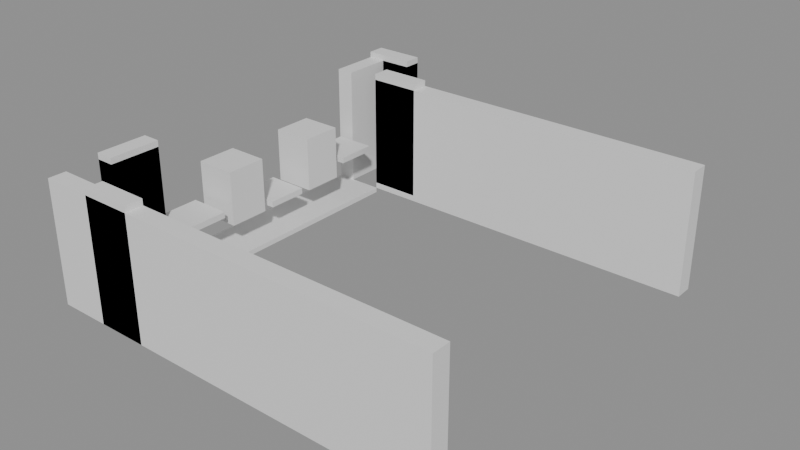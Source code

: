 # Source: building_lego.blend  (saved by Blender 5.0.119; exported with 4.5.12 LTS)
import bpy
from mathutils import Matrix  # noqa: F401  (used for matrix-valued properties, if any)

bpy.ops.wm.read_factory_settings(use_empty=True)
scene = bpy.context.scene
scene.name = 'Scene'

# ---- collections
col_01_paredes_externas = bpy.data.collections.new('01_Paredes_Externas'); scene.collection.children.link(col_01_paredes_externas)
col_02_paredes_internas = bpy.data.collections.new('02_Paredes_Internas'); scene.collection.children.link(col_02_paredes_internas)
col_03_pisos_escadas = bpy.data.collections.new('03_Pisos_Escadas'); scene.collection.children.link(col_03_pisos_escadas)
col_04_moveis_decoracoes = bpy.data.collections.new('04_Moveis_Decoracoes'); scene.collection.children.link(col_04_moveis_decoracoes)

# ---- materials (node trees are filled in below, after node groups)
mat_mat_parede_externa = bpy.data.materials.new('Mat_Parede_Externa')
mat_mat_parede_interna = bpy.data.materials.new('Mat_Parede_Interna')
mat_mat_pisos = bpy.data.materials.new('Mat_Pisos')
mat_mat_moveis = bpy.data.materials.new('Mat_Moveis')

# ---- material node trees
mat_mat_parede_externa.use_nodes = True; mat_mat_parede_externa.node_tree.nodes.clear()
_N = mat_mat_parede_externa.node_tree.nodes; _L = mat_mat_parede_externa.node_tree.links
n0 = _N.new('ShaderNodeBsdfPrincipled'); n0.name = 'BSDF - Pré-fundamentado'; n0.location = (-200, 100)
n1 = _N.new('ShaderNodeOutputMaterial'); n1.name = 'Saída de material'; n1.location = (200, 100)
_L.new(n0.outputs[0], n1.inputs[0])
n1.is_active_output = True
mat_mat_parede_interna.use_nodes = True; mat_mat_parede_interna.node_tree.nodes.clear()
_N = mat_mat_parede_interna.node_tree.nodes; _L = mat_mat_parede_interna.node_tree.links
n0 = _N.new('ShaderNodeBsdfPrincipled'); n0.name = 'BSDF - Pré-fundamentado'; n0.location = (-200, 100)
n1 = _N.new('ShaderNodeOutputMaterial'); n1.name = 'Saída de material'; n1.location = (200, 100)
_L.new(n0.outputs[0], n1.inputs[0])
n1.is_active_output = True
mat_mat_pisos.use_nodes = True; mat_mat_pisos.node_tree.nodes.clear()
_N = mat_mat_pisos.node_tree.nodes; _L = mat_mat_pisos.node_tree.links
n0 = _N.new('ShaderNodeBsdfPrincipled'); n0.name = 'BSDF - Pré-fundamentado'; n0.location = (-200, 100)
n1 = _N.new('ShaderNodeOutputMaterial'); n1.name = 'Saída de material'; n1.location = (200, 100)
_L.new(n0.outputs[0], n1.inputs[0])
n1.is_active_output = True
mat_mat_moveis.use_nodes = True; mat_mat_moveis.node_tree.nodes.clear()
_N = mat_mat_moveis.node_tree.nodes; _L = mat_mat_moveis.node_tree.links
n0 = _N.new('ShaderNodeBsdfPrincipled'); n0.name = 'BSDF - Pré-fundamentado'; n0.location = (-200, 100)
n1 = _N.new('ShaderNodeOutputMaterial'); n1.name = 'Saída de material'; n1.location = (200, 100)
_L.new(n0.outputs[0], n1.inputs[0])
n1.is_active_output = True

# ---- meshes
me_bloco_stone_post_4440_2352_z0 = bpy.data.meshes.new('Bloco_stone_post_4440_2352_z0')
me_bloco_stone_post_4440_2352_z0.from_pydata([(-0.5, -0.175, -1.2), (0.5, -0.175, -1.2), (0.5, 0.175, -1.2), (-0.5, 0.175, -1.2), (-0.5, -0.175, 1.2), (0.5, -0.175, 1.2), (0.5, 0.175, 1.2), (-0.5, 0.175, 1.2)], [], [(0, 1, 2, 3), (4, 7, 6, 5), (0, 4, 5, 1), (2, 6, 7, 3), (0, 3, 7, 4), (1, 5, 6, 2)])
me_bloco_stone_post_4440_2352_z0.materials.append(mat_mat_parede_externa)
me_bloco_stone_post_4440_2352_z0.update()
me_bloco_stone_wall_4441_2352_z0 = bpy.data.meshes.new('Bloco_stone_wall_4441_2352_z0')
me_bloco_stone_wall_4441_2352_z0.from_pydata([(-0.5, -0.175, -1.2), (0.5, -0.175, -1.2), (0.5, 0.175, -1.2), (-0.5, 0.175, -1.2), (-0.5, -0.175, 1.2), (0.5, -0.175, 1.2), (0.5, 0.175, 1.2), (-0.5, 0.175, 1.2)], [], [(0, 1, 2, 3), (4, 7, 6, 5), (0, 4, 5, 1), (2, 6, 7, 3), (0, 3, 7, 4), (1, 5, 6, 2)])
me_bloco_stone_wall_4441_2352_z0.materials.append(mat_mat_parede_externa)
me_bloco_stone_wall_4441_2352_z0.update()
me_bloco_stone_arch_4441_2352_z0 = bpy.data.meshes.new('Bloco_stone_arch_4441_2352_z0')
me_bloco_stone_arch_4441_2352_z0.from_pydata([(-0.5, -0.175, -1.2), (0.5, -0.175, -1.2), (0.5, 0.175, -1.2), (-0.5, 0.175, -1.2), (-0.5, -0.175, 1.2), (0.5, -0.175, 1.2), (0.5, 0.175, 1.2), (-0.5, 0.175, 1.2)], [], [(0, 1, 2, 3), (4, 7, 6, 5), (0, 4, 5, 1), (2, 6, 7, 3), (0, 3, 7, 4), (1, 5, 6, 2)])
me_bloco_stone_arch_4441_2352_z0.materials.append(mat_mat_parede_externa)
me_bloco_stone_arch_4441_2352_z0.update()
me_bloco_stone_arch_4441_2352_z1 = bpy.data.meshes.new('Bloco_stone_arch_4441_2352_z1')
me_bloco_stone_arch_4441_2352_z1.from_pydata([(-0.5, -0.175, -1.2), (0.5, -0.175, -1.2), (0.5, 0.175, -1.2), (-0.5, 0.175, -1.2), (-0.5, -0.175, 1.2), (0.5, -0.175, 1.2), (0.5, 0.175, 1.2), (-0.5, 0.175, 1.2)], [], [(0, 1, 2, 3), (4, 7, 6, 5), (0, 4, 5, 1), (2, 6, 7, 3), (0, 3, 7, 4), (1, 5, 6, 2)])
me_bloco_stone_arch_4441_2352_z1.materials.append(mat_mat_parede_externa)
me_bloco_stone_arch_4441_2352_z1.update()
me_bloco_stone_wall_4442_2352_z0 = bpy.data.meshes.new('Bloco_stone_wall_4442_2352_z0')
me_bloco_stone_wall_4442_2352_z0.from_pydata([(-0.5, -0.175, -1.2), (0.5, -0.175, -1.2), (0.5, 0.175, -1.2), (-0.5, 0.175, -1.2), (-0.5, -0.175, 1.2), (0.5, -0.175, 1.2), (0.5, 0.175, 1.2), (-0.5, 0.175, 1.2)], [], [(0, 1, 2, 3), (4, 7, 6, 5), (0, 4, 5, 1), (2, 6, 7, 3), (0, 3, 7, 4), (1, 5, 6, 2)])
me_bloco_stone_wall_4442_2352_z0.materials.append(mat_mat_parede_externa)
me_bloco_stone_wall_4442_2352_z0.update()
me_bloco_stone_wall_4443_2352_z0 = bpy.data.meshes.new('Bloco_stone_wall_4443_2352_z0')
me_bloco_stone_wall_4443_2352_z0.from_pydata([(-0.5, -0.175, -1.2), (0.5, -0.175, -1.2), (0.5, 0.175, -1.2), (-0.5, 0.175, -1.2), (-0.5, -0.175, 1.2), (0.5, -0.175, 1.2), (0.5, 0.175, 1.2), (-0.5, 0.175, 1.2)], [], [(0, 1, 2, 3), (4, 7, 6, 5), (0, 4, 5, 1), (2, 6, 7, 3), (0, 3, 7, 4), (1, 5, 6, 2)])
me_bloco_stone_wall_4443_2352_z0.materials.append(mat_mat_parede_externa)
me_bloco_stone_wall_4443_2352_z0.update()
me_bloco_stone_wall_4444_2352_z0 = bpy.data.meshes.new('Bloco_stone_wall_4444_2352_z0')
me_bloco_stone_wall_4444_2352_z0.from_pydata([(-0.5, -0.175, -1.2), (0.5, -0.175, -1.2), (0.5, 0.175, -1.2), (-0.5, 0.175, -1.2), (-0.5, -0.175, 1.2), (0.5, -0.175, 1.2), (0.5, 0.175, 1.2), (-0.5, 0.175, 1.2)], [], [(0, 1, 2, 3), (4, 7, 6, 5), (0, 4, 5, 1), (2, 6, 7, 3), (0, 3, 7, 4), (1, 5, 6, 2)])
me_bloco_stone_wall_4444_2352_z0.materials.append(mat_mat_parede_externa)
me_bloco_stone_wall_4444_2352_z0.update()
me_bloco_stone_wall_4445_2352_z0 = bpy.data.meshes.new('Bloco_stone_wall_4445_2352_z0')
me_bloco_stone_wall_4445_2352_z0.from_pydata([(-0.5, -0.175, -1.2), (0.5, -0.175, -1.2), (0.5, 0.175, -1.2), (-0.5, 0.175, -1.2), (-0.5, -0.175, 1.2), (0.5, -0.175, 1.2), (0.5, 0.175, 1.2), (-0.5, 0.175, 1.2)], [], [(0, 1, 2, 3), (4, 7, 6, 5), (0, 4, 5, 1), (2, 6, 7, 3), (0, 3, 7, 4), (1, 5, 6, 2)])
me_bloco_stone_wall_4445_2352_z0.materials.append(mat_mat_parede_externa)
me_bloco_stone_wall_4445_2352_z0.update()
me_bloco_stone_wall_4446_2352_z0 = bpy.data.meshes.new('Bloco_stone_wall_4446_2352_z0')
me_bloco_stone_wall_4446_2352_z0.from_pydata([(-0.5, -0.175, -1.2), (0.5, -0.175, -1.2), (0.5, 0.175, -1.2), (-0.5, 0.175, -1.2), (-0.5, -0.175, 1.2), (0.5, -0.175, 1.2), (0.5, 0.175, 1.2), (-0.5, 0.175, 1.2)], [], [(0, 1, 2, 3), (4, 7, 6, 5), (0, 4, 5, 1), (2, 6, 7, 3), (0, 3, 7, 4), (1, 5, 6, 2)])
me_bloco_stone_wall_4446_2352_z0.materials.append(mat_mat_parede_externa)
me_bloco_stone_wall_4446_2352_z0.update()
me_bloco_stone_wall_4447_2352_z0 = bpy.data.meshes.new('Bloco_stone_wall_4447_2352_z0')
me_bloco_stone_wall_4447_2352_z0.from_pydata([(-0.5, -0.175, -1.2), (0.5, -0.175, -1.2), (0.5, 0.175, -1.2), (-0.5, 0.175, -1.2), (-0.5, -0.175, 1.2), (0.5, -0.175, 1.2), (0.5, 0.175, 1.2), (-0.5, 0.175, 1.2)], [], [(0, 1, 2, 3), (4, 7, 6, 5), (0, 4, 5, 1), (2, 6, 7, 3), (0, 3, 7, 4), (1, 5, 6, 2)])
me_bloco_stone_wall_4447_2352_z0.materials.append(mat_mat_parede_externa)
me_bloco_stone_wall_4447_2352_z0.update()
me_bloco_stone_arch_4440_2360_z0 = bpy.data.meshes.new('Bloco_stone_arch_4440_2360_z0')
me_bloco_stone_arch_4440_2360_z0.from_pydata([(-0.5, -0.175, -1.2), (0.5, -0.175, -1.2), (0.5, 0.175, -1.2), (-0.5, 0.175, -1.2), (-0.5, -0.175, 1.2), (0.5, -0.175, 1.2), (0.5, 0.175, 1.2), (-0.5, 0.175, 1.2)], [], [(0, 1, 2, 3), (4, 7, 6, 5), (0, 4, 5, 1), (2, 6, 7, 3), (0, 3, 7, 4), (1, 5, 6, 2)])
me_bloco_stone_arch_4440_2360_z0.materials.append(mat_mat_parede_externa)
me_bloco_stone_arch_4440_2360_z0.update()
me_bloco_stone_arch_4440_2360_z1 = bpy.data.meshes.new('Bloco_stone_arch_4440_2360_z1')
me_bloco_stone_arch_4440_2360_z1.from_pydata([(-0.5, -0.175, -1.2), (0.5, -0.175, -1.2), (0.5, 0.175, -1.2), (-0.5, 0.175, -1.2), (-0.5, -0.175, 1.2), (0.5, -0.175, 1.2), (0.5, 0.175, 1.2), (-0.5, 0.175, 1.2)], [], [(0, 1, 2, 3), (4, 7, 6, 5), (0, 4, 5, 1), (2, 6, 7, 3), (0, 3, 7, 4), (1, 5, 6, 2)])
me_bloco_stone_arch_4440_2360_z1.materials.append(mat_mat_parede_externa)
me_bloco_stone_arch_4440_2360_z1.update()
me_bloco_stone_arch_4440_2353_z0 = bpy.data.meshes.new('Bloco_stone_arch_4440_2353_z0')
me_bloco_stone_arch_4440_2353_z0.from_pydata([(-0.175, -0.5, -1.2), (0.175, -0.5, -1.2), (0.175, 0.5, -1.2), (-0.175, 0.5, -1.2), (-0.175, -0.5, 1.2), (0.175, -0.5, 1.2), (0.175, 0.5, 1.2), (-0.175, 0.5, 1.2)], [], [(0, 1, 2, 3), (4, 7, 6, 5), (0, 4, 5, 1), (2, 6, 7, 3), (0, 3, 7, 4), (1, 5, 6, 2)])
me_bloco_stone_arch_4440_2353_z0.materials.append(mat_mat_parede_externa)
me_bloco_stone_arch_4440_2353_z0.update()
me_bloco_stone_arch_4440_2353_z1 = bpy.data.meshes.new('Bloco_stone_arch_4440_2353_z1')
me_bloco_stone_arch_4440_2353_z1.from_pydata([(-0.175, -0.5, -1.2), (0.175, -0.5, -1.2), (0.175, 0.5, -1.2), (-0.175, 0.5, -1.2), (-0.175, -0.5, 1.2), (0.175, -0.5, 1.2), (0.175, 0.5, 1.2), (-0.175, 0.5, 1.2)], [], [(0, 1, 2, 3), (4, 7, 6, 5), (0, 4, 5, 1), (2, 6, 7, 3), (0, 3, 7, 4), (1, 5, 6, 2)])
me_bloco_stone_arch_4440_2353_z1.materials.append(mat_mat_parede_externa)
me_bloco_stone_arch_4440_2353_z1.update()
me_bloco_stone_post_4440_2359_z0 = bpy.data.meshes.new('Bloco_stone_post_4440_2359_z0')
me_bloco_stone_post_4440_2359_z0.from_pydata([(-0.175, -0.5, -1.2), (0.175, -0.5, -1.2), (0.175, 0.5, -1.2), (-0.175, 0.5, -1.2), (-0.175, -0.5, 1.2), (0.175, -0.5, 1.2), (0.175, 0.5, 1.2), (-0.175, 0.5, 1.2)], [], [(0, 1, 2, 3), (4, 7, 6, 5), (0, 4, 5, 1), (2, 6, 7, 3), (0, 3, 7, 4), (1, 5, 6, 2)])
me_bloco_stone_post_4440_2359_z0.materials.append(mat_mat_parede_externa)
me_bloco_stone_post_4440_2359_z0.update()
me_bloco_stone_arch_4441_2359_z0 = bpy.data.meshes.new('Bloco_stone_arch_4441_2359_z0')
me_bloco_stone_arch_4441_2359_z0.from_pydata([(-0.5, -0.175, -1.2), (0.5, -0.175, -1.2), (0.5, 0.175, -1.2), (-0.5, 0.175, -1.2), (-0.5, -0.175, 1.2), (0.5, -0.175, 1.2), (0.5, 0.175, 1.2), (-0.5, 0.175, 1.2)], [], [(0, 1, 2, 3), (4, 7, 6, 5), (0, 4, 5, 1), (2, 6, 7, 3), (0, 3, 7, 4), (1, 5, 6, 2)])
me_bloco_stone_arch_4441_2359_z0.materials.append(mat_mat_parede_interna)
me_bloco_stone_arch_4441_2359_z0.update()
me_bloco_stone_arch_4441_2359_z1 = bpy.data.meshes.new('Bloco_stone_arch_4441_2359_z1')
me_bloco_stone_arch_4441_2359_z1.from_pydata([(-0.5, -0.175, -1.2), (0.5, -0.175, -1.2), (0.5, 0.175, -1.2), (-0.5, 0.175, -1.2), (-0.5, -0.175, 1.2), (0.5, -0.175, 1.2), (0.5, 0.175, 1.2), (-0.5, 0.175, 1.2)], [], [(0, 1, 2, 3), (4, 7, 6, 5), (0, 4, 5, 1), (2, 6, 7, 3), (0, 3, 7, 4), (1, 5, 6, 2)])
me_bloco_stone_arch_4441_2359_z1.materials.append(mat_mat_parede_interna)
me_bloco_stone_arch_4441_2359_z1.update()
me_bloco_stone_wall_4442_2359_z0 = bpy.data.meshes.new('Bloco_stone_wall_4442_2359_z0')
me_bloco_stone_wall_4442_2359_z0.from_pydata([(-0.5, -0.175, -1.2), (0.5, -0.175, -1.2), (0.5, 0.175, -1.2), (-0.5, 0.175, -1.2), (-0.5, -0.175, 1.2), (0.5, -0.175, 1.2), (0.5, 0.175, 1.2), (-0.5, 0.175, 1.2)], [], [(0, 1, 2, 3), (4, 7, 6, 5), (0, 4, 5, 1), (2, 6, 7, 3), (0, 3, 7, 4), (1, 5, 6, 2)])
me_bloco_stone_wall_4442_2359_z0.materials.append(mat_mat_parede_interna)
me_bloco_stone_wall_4442_2359_z0.update()
me_bloco_stone_wall_4443_2359_z0 = bpy.data.meshes.new('Bloco_stone_wall_4443_2359_z0')
me_bloco_stone_wall_4443_2359_z0.from_pydata([(-0.5, -0.175, -1.2), (0.5, -0.175, -1.2), (0.5, 0.175, -1.2), (-0.5, 0.175, -1.2), (-0.5, -0.175, 1.2), (0.5, -0.175, 1.2), (0.5, 0.175, 1.2), (-0.5, 0.175, 1.2)], [], [(0, 1, 2, 3), (4, 7, 6, 5), (0, 4, 5, 1), (2, 6, 7, 3), (0, 3, 7, 4), (1, 5, 6, 2)])
me_bloco_stone_wall_4443_2359_z0.materials.append(mat_mat_parede_interna)
me_bloco_stone_wall_4443_2359_z0.update()
me_bloco_stone_wall_4444_2359_z0 = bpy.data.meshes.new('Bloco_stone_wall_4444_2359_z0')
me_bloco_stone_wall_4444_2359_z0.from_pydata([(-0.5, -0.175, -1.2), (0.5, -0.175, -1.2), (0.5, 0.175, -1.2), (-0.5, 0.175, -1.2), (-0.5, -0.175, 1.2), (0.5, -0.175, 1.2), (0.5, 0.175, 1.2), (-0.5, 0.175, 1.2)], [], [(0, 1, 2, 3), (4, 7, 6, 5), (0, 4, 5, 1), (2, 6, 7, 3), (0, 3, 7, 4), (1, 5, 6, 2)])
me_bloco_stone_wall_4444_2359_z0.materials.append(mat_mat_parede_interna)
me_bloco_stone_wall_4444_2359_z0.update()
me_bloco_stone_wall_4445_2359_z0 = bpy.data.meshes.new('Bloco_stone_wall_4445_2359_z0')
me_bloco_stone_wall_4445_2359_z0.from_pydata([(-0.5, -0.175, -1.2), (0.5, -0.175, -1.2), (0.5, 0.175, -1.2), (-0.5, 0.175, -1.2), (-0.5, -0.175, 1.2), (0.5, -0.175, 1.2), (0.5, 0.175, 1.2), (-0.5, 0.175, 1.2)], [], [(0, 1, 2, 3), (4, 7, 6, 5), (0, 4, 5, 1), (2, 6, 7, 3), (0, 3, 7, 4), (1, 5, 6, 2)])
me_bloco_stone_wall_4445_2359_z0.materials.append(mat_mat_parede_interna)
me_bloco_stone_wall_4445_2359_z0.update()
me_bloco_stone_wall_4446_2359_z0 = bpy.data.meshes.new('Bloco_stone_wall_4446_2359_z0')
me_bloco_stone_wall_4446_2359_z0.from_pydata([(-0.5, -0.175, -1.2), (0.5, -0.175, -1.2), (0.5, 0.175, -1.2), (-0.5, 0.175, -1.2), (-0.5, -0.175, 1.2), (0.5, -0.175, 1.2), (0.5, 0.175, 1.2), (-0.5, 0.175, 1.2)], [], [(0, 1, 2, 3), (4, 7, 6, 5), (0, 4, 5, 1), (2, 6, 7, 3), (0, 3, 7, 4), (1, 5, 6, 2)])
me_bloco_stone_wall_4446_2359_z0.materials.append(mat_mat_parede_interna)
me_bloco_stone_wall_4446_2359_z0.update()
me_bloco_stone_wall_4447_2359_z0 = bpy.data.meshes.new('Bloco_stone_wall_4447_2359_z0')
me_bloco_stone_wall_4447_2359_z0.from_pydata([(-0.5, -0.175, -1.2), (0.5, -0.175, -1.2), (0.5, 0.175, -1.2), (-0.5, 0.175, -1.2), (-0.5, -0.175, 1.2), (0.5, -0.175, 1.2), (0.5, 0.175, 1.2), (-0.5, 0.175, 1.2)], [], [(0, 1, 2, 3), (4, 7, 6, 5), (0, 4, 5, 1), (2, 6, 7, 3), (0, 3, 7, 4), (1, 5, 6, 2)])
me_bloco_stone_wall_4447_2359_z0.materials.append(mat_mat_parede_interna)
me_bloco_stone_wall_4447_2359_z0.update()
me_piso_stone_4440_2354_z0 = bpy.data.meshes.new('Piso_stone_4440_2354_z0')
me_piso_stone_4440_2354_z0.from_pydata([(-0.5, -0.5, -0.05), (0.5, -0.5, -0.05), (0.5, 0.5, -0.05), (-0.5, 0.5, -0.05), (-0.5, -0.5, 0.05), (0.5, -0.5, 0.05), (0.5, 0.5, 0.05), (-0.5, 0.5, 0.05)], [], [(0, 1, 2, 3), (4, 7, 6, 5), (0, 4, 5, 1), (2, 6, 7, 3), (0, 3, 7, 4), (1, 5, 6, 2)])
me_piso_stone_4440_2354_z0.materials.append(mat_mat_pisos)
me_piso_stone_4440_2354_z0.update()
me_piso_stone_4440_2355_z0 = bpy.data.meshes.new('Piso_stone_4440_2355_z0')
me_piso_stone_4440_2355_z0.from_pydata([(-0.5, -0.5, -0.05), (0.5, -0.5, -0.05), (0.5, 0.5, -0.05), (-0.5, 0.5, -0.05), (-0.5, -0.5, 0.05), (0.5, -0.5, 0.05), (0.5, 0.5, 0.05), (-0.5, 0.5, 0.05)], [], [(0, 1, 2, 3), (4, 7, 6, 5), (0, 4, 5, 1), (2, 6, 7, 3), (0, 3, 7, 4), (1, 5, 6, 2)])
me_piso_stone_4440_2355_z0.materials.append(mat_mat_pisos)
me_piso_stone_4440_2355_z0.update()
me_piso_stone_4440_2356_z0 = bpy.data.meshes.new('Piso_stone_4440_2356_z0')
me_piso_stone_4440_2356_z0.from_pydata([(-0.5, -0.5, -0.05), (0.5, -0.5, -0.05), (0.5, 0.5, -0.05), (-0.5, 0.5, -0.05), (-0.5, -0.5, 0.05), (0.5, -0.5, 0.05), (0.5, 0.5, 0.05), (-0.5, 0.5, 0.05)], [], [(0, 1, 2, 3), (4, 7, 6, 5), (0, 4, 5, 1), (2, 6, 7, 3), (0, 3, 7, 4), (1, 5, 6, 2)])
me_piso_stone_4440_2356_z0.materials.append(mat_mat_pisos)
me_piso_stone_4440_2356_z0.update()
me_piso_stone_4440_2357_z0 = bpy.data.meshes.new('Piso_stone_4440_2357_z0')
me_piso_stone_4440_2357_z0.from_pydata([(-0.5, -0.5, -0.05), (0.5, -0.5, -0.05), (0.5, 0.5, -0.05), (-0.5, 0.5, -0.05), (-0.5, -0.5, 0.05), (0.5, -0.5, 0.05), (0.5, 0.5, 0.05), (-0.5, 0.5, 0.05)], [], [(0, 1, 2, 3), (4, 7, 6, 5), (0, 4, 5, 1), (2, 6, 7, 3), (0, 3, 7, 4), (1, 5, 6, 2)])
me_piso_stone_4440_2357_z0.materials.append(mat_mat_pisos)
me_piso_stone_4440_2357_z0.update()
me_piso_stone_4440_2358_z0 = bpy.data.meshes.new('Piso_stone_4440_2358_z0')
me_piso_stone_4440_2358_z0.from_pydata([(-0.5, -0.5, -0.05), (0.5, -0.5, -0.05), (0.5, 0.5, -0.05), (-0.5, 0.5, -0.05), (-0.5, -0.5, 0.05), (0.5, -0.5, 0.05), (0.5, 0.5, 0.05), (-0.5, 0.5, 0.05)], [], [(0, 1, 2, 3), (4, 7, 6, 5), (0, 4, 5, 1), (2, 6, 7, 3), (0, 3, 7, 4), (1, 5, 6, 2)])
me_piso_stone_4440_2358_z0.materials.append(mat_mat_pisos)
me_piso_stone_4440_2358_z0.update()
me_movel_brazier_4440_2354_z7 = bpy.data.meshes.new('Movel_brazier_4440_2354_z7')
me_movel_brazier_4440_2354_z7.from_pydata([(-0.4, -0.4, -0.06), (0.4, -0.4, -0.06), (0.4, 0.4, -0.06), (-0.4, 0.4, -0.06), (-0.4, -0.4, 0.06), (0.4, -0.4, 0.06), (0.4, 0.4, 0.06), (-0.4, 0.4, 0.06)], [], [(0, 1, 2, 3), (4, 7, 6, 5), (0, 4, 5, 1), (2, 6, 7, 3), (0, 3, 7, 4), (1, 5, 6, 2)])
me_movel_brazier_4440_2354_z7.materials.append(mat_mat_moveis)
me_movel_brazier_4440_2354_z7.update()
me_movel_pedestal_4440_2355_z5 = bpy.data.meshes.new('Movel_pedestal_4440_2355_z5')
me_movel_pedestal_4440_2355_z5.from_pydata([(-0.4, -0.4, -0.54), (0.4, -0.4, -0.54), (0.4, 0.4, -0.54), (-0.4, 0.4, -0.54), (-0.4, -0.4, 0.54), (0.4, -0.4, 0.54), (0.4, 0.4, 0.54), (-0.4, 0.4, 0.54)], [], [(0, 1, 2, 3), (4, 7, 6, 5), (0, 4, 5, 1), (2, 6, 7, 3), (0, 3, 7, 4), (1, 5, 6, 2)])
me_movel_pedestal_4440_2355_z5.materials.append(mat_mat_moveis)
me_movel_pedestal_4440_2355_z5.update()
me_movel_stone_chair_4440_2356_z5 = bpy.data.meshes.new('Movel_stone_chair_4440_2356_z5')
me_movel_stone_chair_4440_2356_z5.from_pydata([(-0.4, -0.4, -0.06), (0.4, -0.4, -0.06), (0.4, 0.4, -0.06), (-0.4, 0.4, -0.06), (-0.4, -0.4, 0.06), (0.4, -0.4, 0.06), (0.4, 0.4, 0.06), (-0.4, 0.4, 0.06)], [], [(0, 1, 2, 3), (4, 7, 6, 5), (0, 4, 5, 1), (2, 6, 7, 3), (0, 3, 7, 4), (1, 5, 6, 2)])
me_movel_stone_chair_4440_2356_z5.materials.append(mat_mat_moveis)
me_movel_stone_chair_4440_2356_z5.update()
me_movel_pedestal_4440_2357_z5 = bpy.data.meshes.new('Movel_pedestal_4440_2357_z5')
me_movel_pedestal_4440_2357_z5.from_pydata([(-0.4, -0.4, -0.54), (0.4, -0.4, -0.54), (0.4, 0.4, -0.54), (-0.4, 0.4, -0.54), (-0.4, -0.4, 0.54), (0.4, -0.4, 0.54), (0.4, 0.4, 0.54), (-0.4, 0.4, 0.54)], [], [(0, 1, 2, 3), (4, 7, 6, 5), (0, 4, 5, 1), (2, 6, 7, 3), (0, 3, 7, 4), (1, 5, 6, 2)])
me_movel_pedestal_4440_2357_z5.materials.append(mat_mat_moveis)
me_movel_pedestal_4440_2357_z5.update()
me_movel_brazier_4440_2358_z7 = bpy.data.meshes.new('Movel_brazier_4440_2358_z7')
me_movel_brazier_4440_2358_z7.from_pydata([(-0.4, -0.4, -0.06), (0.4, -0.4, -0.06), (0.4, 0.4, -0.06), (-0.4, 0.4, -0.06), (-0.4, -0.4, 0.06), (0.4, -0.4, 0.06), (0.4, 0.4, 0.06), (-0.4, 0.4, 0.06)], [], [(0, 1, 2, 3), (4, 7, 6, 5), (0, 4, 5, 1), (2, 6, 7, 3), (0, 3, 7, 4), (1, 5, 6, 2)])
me_movel_brazier_4440_2358_z7.materials.append(mat_mat_moveis)
me_movel_brazier_4440_2358_z7.update()

# ---- objects
ob_parede_externa_norte_y2352_x4440_4447 = bpy.data.objects.new('Parede_Externa_Norte_Y2352_X4440_4447', None)
ob_bloco_stone_post_4440_2352_z0 = bpy.data.objects.new('Bloco_stone_post_4440_2352_z0', me_bloco_stone_post_4440_2352_z0)
ob_bloco_stone_wall_4441_2352_z0 = bpy.data.objects.new('Bloco_stone_wall_4441_2352_z0', me_bloco_stone_wall_4441_2352_z0)
ob_bloco_stone_arch_4441_2352_z0 = bpy.data.objects.new('Bloco_stone_arch_4441_2352_z0', me_bloco_stone_arch_4441_2352_z0)
ob_bloco_stone_arch_4441_2352_z1 = bpy.data.objects.new('Bloco_stone_arch_4441_2352_z1', me_bloco_stone_arch_4441_2352_z1)
ob_bloco_stone_wall_4442_2352_z0 = bpy.data.objects.new('Bloco_stone_wall_4442_2352_z0', me_bloco_stone_wall_4442_2352_z0)
ob_bloco_stone_wall_4443_2352_z0 = bpy.data.objects.new('Bloco_stone_wall_4443_2352_z0', me_bloco_stone_wall_4443_2352_z0)
ob_bloco_stone_wall_4444_2352_z0 = bpy.data.objects.new('Bloco_stone_wall_4444_2352_z0', me_bloco_stone_wall_4444_2352_z0)
ob_bloco_stone_wall_4445_2352_z0 = bpy.data.objects.new('Bloco_stone_wall_4445_2352_z0', me_bloco_stone_wall_4445_2352_z0)
ob_bloco_stone_wall_4446_2352_z0 = bpy.data.objects.new('Bloco_stone_wall_4446_2352_z0', me_bloco_stone_wall_4446_2352_z0)
ob_bloco_stone_wall_4447_2352_z0 = bpy.data.objects.new('Bloco_stone_wall_4447_2352_z0', me_bloco_stone_wall_4447_2352_z0)
ob_parede_externa_sul_y2360_x4440_4440 = bpy.data.objects.new('Parede_Externa_Sul_Y2360_X4440_4440', None)
ob_bloco_stone_arch_4440_2360_z0 = bpy.data.objects.new('Bloco_stone_arch_4440_2360_z0', me_bloco_stone_arch_4440_2360_z0)
ob_bloco_stone_arch_4440_2360_z1 = bpy.data.objects.new('Bloco_stone_arch_4440_2360_z1', me_bloco_stone_arch_4440_2360_z1)
ob_parede_externa_oeste_x4440_y2353_2353 = bpy.data.objects.new('Parede_Externa_Oeste_X4440_Y2353_2353', None)
ob_bloco_stone_arch_4440_2353_z0 = bpy.data.objects.new('Bloco_stone_arch_4440_2353_z0', me_bloco_stone_arch_4440_2353_z0)
ob_bloco_stone_arch_4440_2353_z1 = bpy.data.objects.new('Bloco_stone_arch_4440_2353_z1', me_bloco_stone_arch_4440_2353_z1)
ob_parede_externa_oeste_x4440_y2359_2359 = bpy.data.objects.new('Parede_Externa_Oeste_X4440_Y2359_2359', None)
ob_bloco_stone_post_4440_2359_z0 = bpy.data.objects.new('Bloco_stone_post_4440_2359_z0', me_bloco_stone_post_4440_2359_z0)
ob_parede_interna_ew_02_y2359_x4441_4447 = bpy.data.objects.new('Parede_Interna_EW_02_Y2359_X4441_4447', None)
ob_bloco_stone_arch_4441_2359_z0 = bpy.data.objects.new('Bloco_stone_arch_4441_2359_z0', me_bloco_stone_arch_4441_2359_z0)
ob_bloco_stone_arch_4441_2359_z1 = bpy.data.objects.new('Bloco_stone_arch_4441_2359_z1', me_bloco_stone_arch_4441_2359_z1)
ob_bloco_stone_wall_4442_2359_z0 = bpy.data.objects.new('Bloco_stone_wall_4442_2359_z0', me_bloco_stone_wall_4442_2359_z0)
ob_bloco_stone_wall_4443_2359_z0 = bpy.data.objects.new('Bloco_stone_wall_4443_2359_z0', me_bloco_stone_wall_4443_2359_z0)
ob_bloco_stone_wall_4444_2359_z0 = bpy.data.objects.new('Bloco_stone_wall_4444_2359_z0', me_bloco_stone_wall_4444_2359_z0)
ob_bloco_stone_wall_4445_2359_z0 = bpy.data.objects.new('Bloco_stone_wall_4445_2359_z0', me_bloco_stone_wall_4445_2359_z0)
ob_bloco_stone_wall_4446_2359_z0 = bpy.data.objects.new('Bloco_stone_wall_4446_2359_z0', me_bloco_stone_wall_4446_2359_z0)
ob_bloco_stone_wall_4447_2359_z0 = bpy.data.objects.new('Bloco_stone_wall_4447_2359_z0', me_bloco_stone_wall_4447_2359_z0)
ob_pisos_lajes = bpy.data.objects.new('Pisos_Lajes', None)
ob_piso_stone_4440_2354_z0 = bpy.data.objects.new('Piso_stone_4440_2354_z0', me_piso_stone_4440_2354_z0)
ob_piso_stone_4440_2355_z0 = bpy.data.objects.new('Piso_stone_4440_2355_z0', me_piso_stone_4440_2355_z0)
ob_piso_stone_4440_2356_z0 = bpy.data.objects.new('Piso_stone_4440_2356_z0', me_piso_stone_4440_2356_z0)
ob_piso_stone_4440_2357_z0 = bpy.data.objects.new('Piso_stone_4440_2357_z0', me_piso_stone_4440_2357_z0)
ob_piso_stone_4440_2358_z0 = bpy.data.objects.new('Piso_stone_4440_2358_z0', me_piso_stone_4440_2358_z0)
ob_moveis_decoracoes = bpy.data.objects.new('Moveis_Decoracoes', None)
ob_movel_brazier_4440_2354_z7 = bpy.data.objects.new('Movel_brazier_4440_2354_z7', me_movel_brazier_4440_2354_z7)
ob_movel_pedestal_4440_2355_z5 = bpy.data.objects.new('Movel_pedestal_4440_2355_z5', me_movel_pedestal_4440_2355_z5)
ob_movel_stone_chair_4440_2356_z5 = bpy.data.objects.new('Movel_stone_chair_4440_2356_z5', me_movel_stone_chair_4440_2356_z5)
ob_movel_pedestal_4440_2357_z5 = bpy.data.objects.new('Movel_pedestal_4440_2357_z5', me_movel_pedestal_4440_2357_z5)
ob_movel_brazier_4440_2358_z7 = bpy.data.objects.new('Movel_brazier_4440_2358_z7', me_movel_brazier_4440_2358_z7)

# ---- transforms, parenting, visibility, modifiers, constraints
ob_parede_externa_norte_y2352_x4440_4447.location = (0.0, -4.0, 0.0)
ob_parede_externa_norte_y2352_x4440_4447.empty_display_type = 'CUBE'
ob_bloco_stone_post_4440_2352_z0.parent = ob_parede_externa_norte_y2352_x4440_4447
ob_bloco_stone_post_4440_2352_z0.matrix_parent_inverse = Matrix(((1.0, -0.0, 0.0, -0.0), (-0.0, 1.0, -0.0, 4.0), (0.0, -0.0, 1.0, -0.0), (-0.0, 0.0, -0.0, 1.0)))
ob_bloco_stone_post_4440_2352_z0.location = (-3.5, -4.325, 1.2)
ob_bloco_stone_wall_4441_2352_z0.parent = ob_parede_externa_norte_y2352_x4440_4447
ob_bloco_stone_wall_4441_2352_z0.matrix_parent_inverse = Matrix(((1.0, -0.0, 0.0, -0.0), (-0.0, 1.0, -0.0, 4.0), (0.0, -0.0, 1.0, -0.0), (-0.0, 0.0, -0.0, 1.0)))
ob_bloco_stone_wall_4441_2352_z0.location = (-2.5, -4.325, 1.2)
ob_bloco_stone_arch_4441_2352_z0.parent = ob_parede_externa_norte_y2352_x4440_4447
ob_bloco_stone_arch_4441_2352_z0.matrix_parent_inverse = Matrix(((1.0, -0.0, 0.0, -0.0), (-0.0, 1.0, -0.0, 4.0), (0.0, -0.0, 1.0, -0.0), (-0.0, 0.0, -0.0, 1.0)))
ob_bloco_stone_arch_4441_2352_z0.location = (-2.5, -4.325, 1.2)
ob_bloco_stone_arch_4441_2352_z1.parent = ob_parede_externa_norte_y2352_x4440_4447
ob_bloco_stone_arch_4441_2352_z1.matrix_parent_inverse = Matrix(((1.0, -0.0, 0.0, -0.0), (-0.0, 1.0, -0.0, 4.0), (0.0, -0.0, 1.0, -0.0), (-0.0, 0.0, -0.0, 1.0)))
ob_bloco_stone_arch_4441_2352_z1.location = (-2.5, -4.325, 1.32)
ob_bloco_stone_wall_4442_2352_z0.parent = ob_parede_externa_norte_y2352_x4440_4447
ob_bloco_stone_wall_4442_2352_z0.matrix_parent_inverse = Matrix(((1.0, -0.0, 0.0, -0.0), (-0.0, 1.0, -0.0, 4.0), (0.0, -0.0, 1.0, -0.0), (-0.0, 0.0, -0.0, 1.0)))
ob_bloco_stone_wall_4442_2352_z0.location = (-1.5, -4.325, 1.2)
ob_bloco_stone_wall_4443_2352_z0.parent = ob_parede_externa_norte_y2352_x4440_4447
ob_bloco_stone_wall_4443_2352_z0.matrix_parent_inverse = Matrix(((1.0, -0.0, 0.0, -0.0), (-0.0, 1.0, -0.0, 4.0), (0.0, -0.0, 1.0, -0.0), (-0.0, 0.0, -0.0, 1.0)))
ob_bloco_stone_wall_4443_2352_z0.location = (-0.5, -4.325, 1.2)
ob_bloco_stone_wall_4444_2352_z0.parent = ob_parede_externa_norte_y2352_x4440_4447
ob_bloco_stone_wall_4444_2352_z0.matrix_parent_inverse = Matrix(((1.0, -0.0, 0.0, -0.0), (-0.0, 1.0, -0.0, 4.0), (0.0, -0.0, 1.0, -0.0), (-0.0, 0.0, -0.0, 1.0)))
ob_bloco_stone_wall_4444_2352_z0.location = (0.5, -4.325, 1.2)
ob_bloco_stone_wall_4445_2352_z0.parent = ob_parede_externa_norte_y2352_x4440_4447
ob_bloco_stone_wall_4445_2352_z0.matrix_parent_inverse = Matrix(((1.0, -0.0, 0.0, -0.0), (-0.0, 1.0, -0.0, 4.0), (0.0, -0.0, 1.0, -0.0), (-0.0, 0.0, -0.0, 1.0)))
ob_bloco_stone_wall_4445_2352_z0.location = (1.5, -4.325, 1.2)
ob_bloco_stone_wall_4446_2352_z0.parent = ob_parede_externa_norte_y2352_x4440_4447
ob_bloco_stone_wall_4446_2352_z0.matrix_parent_inverse = Matrix(((1.0, -0.0, 0.0, -0.0), (-0.0, 1.0, -0.0, 4.0), (0.0, -0.0, 1.0, -0.0), (-0.0, 0.0, -0.0, 1.0)))
ob_bloco_stone_wall_4446_2352_z0.location = (2.5, -4.325, 1.2)
ob_bloco_stone_wall_4447_2352_z0.parent = ob_parede_externa_norte_y2352_x4440_4447
ob_bloco_stone_wall_4447_2352_z0.matrix_parent_inverse = Matrix(((1.0, -0.0, 0.0, -0.0), (-0.0, 1.0, -0.0, 4.0), (0.0, -0.0, 1.0, -0.0), (-0.0, 0.0, -0.0, 1.0)))
ob_bloco_stone_wall_4447_2352_z0.location = (3.5, -4.325, 1.2)
ob_parede_externa_sul_y2360_x4440_4440.location = (-3.5, 4.0, 0.0)
ob_parede_externa_sul_y2360_x4440_4440.empty_display_type = 'CUBE'
ob_bloco_stone_arch_4440_2360_z0.parent = ob_parede_externa_sul_y2360_x4440_4440
ob_bloco_stone_arch_4440_2360_z0.matrix_parent_inverse = Matrix(((1.0, -0.0, 0.0, 3.5), (-0.0, 1.0, -0.0, -4.0), (0.0, -0.0, 1.0, -0.0), (-0.0, 0.0, -0.0, 1.0)))
ob_bloco_stone_arch_4440_2360_z0.location = (-3.5, 3.675, 1.2)
ob_bloco_stone_arch_4440_2360_z1.parent = ob_parede_externa_sul_y2360_x4440_4440
ob_bloco_stone_arch_4440_2360_z1.matrix_parent_inverse = Matrix(((1.0, -0.0, 0.0, 3.5), (-0.0, 1.0, -0.0, -4.0), (0.0, -0.0, 1.0, -0.0), (-0.0, 0.0, -0.0, 1.0)))
ob_bloco_stone_arch_4440_2360_z1.location = (-3.5, 3.675, 1.32)
ob_parede_externa_oeste_x4440_y2353_2353.location = (-3.5, -3.0, 0.0)
ob_parede_externa_oeste_x4440_y2353_2353.empty_display_type = 'CUBE'
ob_bloco_stone_arch_4440_2353_z0.parent = ob_parede_externa_oeste_x4440_y2353_2353
ob_bloco_stone_arch_4440_2353_z0.matrix_parent_inverse = Matrix(((1.0, -0.0, 0.0, 3.5), (-0.0, 1.0, -0.0, 3.0), (0.0, -0.0, 1.0, -0.0), (-0.0, 0.0, -0.0, 1.0)))
ob_bloco_stone_arch_4440_2353_z0.location = (-3.825, -3.0, 1.2)
ob_bloco_stone_arch_4440_2353_z1.parent = ob_parede_externa_oeste_x4440_y2353_2353
ob_bloco_stone_arch_4440_2353_z1.matrix_parent_inverse = Matrix(((1.0, -0.0, 0.0, 3.5), (-0.0, 1.0, -0.0, 3.0), (0.0, -0.0, 1.0, -0.0), (-0.0, 0.0, -0.0, 1.0)))
ob_bloco_stone_arch_4440_2353_z1.location = (-3.825, -3.0, 1.32)
ob_parede_externa_oeste_x4440_y2359_2359.location = (-3.5, 3.0, 0.0)
ob_parede_externa_oeste_x4440_y2359_2359.empty_display_type = 'CUBE'
ob_bloco_stone_post_4440_2359_z0.parent = ob_parede_externa_oeste_x4440_y2359_2359
ob_bloco_stone_post_4440_2359_z0.matrix_parent_inverse = Matrix(((1.0, -0.0, 0.0, 3.5), (-0.0, 1.0, -0.0, -3.0), (0.0, -0.0, 1.0, -0.0), (-0.0, 0.0, -0.0, 1.0)))
ob_bloco_stone_post_4440_2359_z0.location = (-3.825, 3.0, 1.2)
ob_parede_interna_ew_02_y2359_x4441_4447.location = (0.5, 3.0, 0.0)
ob_parede_interna_ew_02_y2359_x4441_4447.empty_display_type = 'CUBE'
ob_bloco_stone_arch_4441_2359_z0.parent = ob_parede_interna_ew_02_y2359_x4441_4447
ob_bloco_stone_arch_4441_2359_z0.matrix_parent_inverse = Matrix(((1.0, -0.0, 0.0, -0.5), (-0.0, 1.0, -0.0, -3.0), (0.0, -0.0, 1.0, -0.0), (-0.0, 0.0, -0.0, 1.0)))
ob_bloco_stone_arch_4441_2359_z0.location = (-2.5, 2.675, 1.2)
ob_bloco_stone_arch_4441_2359_z1.parent = ob_parede_interna_ew_02_y2359_x4441_4447
ob_bloco_stone_arch_4441_2359_z1.matrix_parent_inverse = Matrix(((1.0, -0.0, 0.0, -0.5), (-0.0, 1.0, -0.0, -3.0), (0.0, -0.0, 1.0, -0.0), (-0.0, 0.0, -0.0, 1.0)))
ob_bloco_stone_arch_4441_2359_z1.location = (-2.5, 2.675, 1.32)
ob_bloco_stone_wall_4442_2359_z0.parent = ob_parede_interna_ew_02_y2359_x4441_4447
ob_bloco_stone_wall_4442_2359_z0.matrix_parent_inverse = Matrix(((1.0, -0.0, 0.0, -0.5), (-0.0, 1.0, -0.0, -3.0), (0.0, -0.0, 1.0, -0.0), (-0.0, 0.0, -0.0, 1.0)))
ob_bloco_stone_wall_4442_2359_z0.location = (-1.5, 2.675, 1.2)
ob_bloco_stone_wall_4443_2359_z0.parent = ob_parede_interna_ew_02_y2359_x4441_4447
ob_bloco_stone_wall_4443_2359_z0.matrix_parent_inverse = Matrix(((1.0, -0.0, 0.0, -0.5), (-0.0, 1.0, -0.0, -3.0), (0.0, -0.0, 1.0, -0.0), (-0.0, 0.0, -0.0, 1.0)))
ob_bloco_stone_wall_4443_2359_z0.location = (-0.5, 2.675, 1.2)
ob_bloco_stone_wall_4444_2359_z0.parent = ob_parede_interna_ew_02_y2359_x4441_4447
ob_bloco_stone_wall_4444_2359_z0.matrix_parent_inverse = Matrix(((1.0, -0.0, 0.0, -0.5), (-0.0, 1.0, -0.0, -3.0), (0.0, -0.0, 1.0, -0.0), (-0.0, 0.0, -0.0, 1.0)))
ob_bloco_stone_wall_4444_2359_z0.location = (0.5, 2.675, 1.2)
ob_bloco_stone_wall_4445_2359_z0.parent = ob_parede_interna_ew_02_y2359_x4441_4447
ob_bloco_stone_wall_4445_2359_z0.matrix_parent_inverse = Matrix(((1.0, -0.0, 0.0, -0.5), (-0.0, 1.0, -0.0, -3.0), (0.0, -0.0, 1.0, -0.0), (-0.0, 0.0, -0.0, 1.0)))
ob_bloco_stone_wall_4445_2359_z0.location = (1.5, 2.675, 1.2)
ob_bloco_stone_wall_4446_2359_z0.parent = ob_parede_interna_ew_02_y2359_x4441_4447
ob_bloco_stone_wall_4446_2359_z0.matrix_parent_inverse = Matrix(((1.0, -0.0, 0.0, -0.5), (-0.0, 1.0, -0.0, -3.0), (0.0, -0.0, 1.0, -0.0), (-0.0, 0.0, -0.0, 1.0)))
ob_bloco_stone_wall_4446_2359_z0.location = (2.5, 2.675, 1.2)
ob_bloco_stone_wall_4447_2359_z0.parent = ob_parede_interna_ew_02_y2359_x4441_4447
ob_bloco_stone_wall_4447_2359_z0.matrix_parent_inverse = Matrix(((1.0, -0.0, 0.0, -0.5), (-0.0, 1.0, -0.0, -3.0), (0.0, -0.0, 1.0, -0.0), (-0.0, 0.0, -0.0, 1.0)))
ob_bloco_stone_wall_4447_2359_z0.location = (3.5, 2.675, 1.2)
ob_pisos_lajes.location = (0.0, 0.0, 0.0)
ob_pisos_lajes.empty_display_type = 'CUBE'
ob_piso_stone_4440_2354_z0.parent = ob_pisos_lajes
ob_piso_stone_4440_2354_z0.location = (-3.5, -2.0, -0.05)
ob_piso_stone_4440_2355_z0.parent = ob_pisos_lajes
ob_piso_stone_4440_2355_z0.location = (-3.5, -1.0, -0.05)
ob_piso_stone_4440_2356_z0.parent = ob_pisos_lajes
ob_piso_stone_4440_2356_z0.location = (-3.5, 0.0, -0.05)
ob_piso_stone_4440_2357_z0.parent = ob_pisos_lajes
ob_piso_stone_4440_2357_z0.location = (-3.5, 1.0, -0.05)
ob_piso_stone_4440_2358_z0.parent = ob_pisos_lajes
ob_piso_stone_4440_2358_z0.location = (-3.5, 2.0, -0.05)
ob_moveis_decoracoes.location = (0.0, 0.0, 0.0)
ob_moveis_decoracoes.empty_display_type = 'CUBE'
ob_movel_brazier_4440_2354_z7.parent = ob_moveis_decoracoes
ob_movel_brazier_4440_2354_z7.location = (-3.5, -2.0, 0.9)
ob_movel_pedestal_4440_2355_z5.parent = ob_moveis_decoracoes
ob_movel_pedestal_4440_2355_z5.location = (-3.5, -1.0, 1.14)
ob_movel_stone_chair_4440_2356_z5.parent = ob_moveis_decoracoes
ob_movel_stone_chair_4440_2356_z5.location = (-3.5, 0.0, 0.66)
ob_movel_pedestal_4440_2357_z5.parent = ob_moveis_decoracoes
ob_movel_pedestal_4440_2357_z5.location = (-3.5, 1.0, 1.14)
ob_movel_brazier_4440_2358_z7.parent = ob_moveis_decoracoes
ob_movel_brazier_4440_2358_z7.location = (-3.5, 2.0, 0.9)

# ---- collection membership
col_01_paredes_externas.objects.link(ob_parede_externa_norte_y2352_x4440_4447)
col_01_paredes_externas.objects.link(ob_bloco_stone_post_4440_2352_z0)
col_01_paredes_externas.objects.link(ob_bloco_stone_wall_4441_2352_z0)
col_01_paredes_externas.objects.link(ob_bloco_stone_arch_4441_2352_z0)
col_01_paredes_externas.objects.link(ob_bloco_stone_arch_4441_2352_z1)
col_01_paredes_externas.objects.link(ob_bloco_stone_wall_4442_2352_z0)
col_01_paredes_externas.objects.link(ob_bloco_stone_wall_4443_2352_z0)
col_01_paredes_externas.objects.link(ob_bloco_stone_wall_4444_2352_z0)
col_01_paredes_externas.objects.link(ob_bloco_stone_wall_4445_2352_z0)
col_01_paredes_externas.objects.link(ob_bloco_stone_wall_4446_2352_z0)
col_01_paredes_externas.objects.link(ob_bloco_stone_wall_4447_2352_z0)
col_01_paredes_externas.objects.link(ob_parede_externa_sul_y2360_x4440_4440)
col_01_paredes_externas.objects.link(ob_bloco_stone_arch_4440_2360_z0)
col_01_paredes_externas.objects.link(ob_bloco_stone_arch_4440_2360_z1)
col_01_paredes_externas.objects.link(ob_parede_externa_oeste_x4440_y2353_2353)
col_01_paredes_externas.objects.link(ob_bloco_stone_arch_4440_2353_z0)
col_01_paredes_externas.objects.link(ob_bloco_stone_arch_4440_2353_z1)
col_01_paredes_externas.objects.link(ob_parede_externa_oeste_x4440_y2359_2359)
col_01_paredes_externas.objects.link(ob_bloco_stone_post_4440_2359_z0)
col_02_paredes_internas.objects.link(ob_parede_interna_ew_02_y2359_x4441_4447)
col_02_paredes_internas.objects.link(ob_bloco_stone_arch_4441_2359_z0)
col_02_paredes_internas.objects.link(ob_bloco_stone_arch_4441_2359_z1)
col_02_paredes_internas.objects.link(ob_bloco_stone_wall_4442_2359_z0)
col_02_paredes_internas.objects.link(ob_bloco_stone_wall_4443_2359_z0)
col_02_paredes_internas.objects.link(ob_bloco_stone_wall_4444_2359_z0)
col_02_paredes_internas.objects.link(ob_bloco_stone_wall_4445_2359_z0)
col_02_paredes_internas.objects.link(ob_bloco_stone_wall_4446_2359_z0)
col_02_paredes_internas.objects.link(ob_bloco_stone_wall_4447_2359_z0)
col_03_pisos_escadas.objects.link(ob_pisos_lajes)
col_03_pisos_escadas.objects.link(ob_piso_stone_4440_2354_z0)
col_03_pisos_escadas.objects.link(ob_piso_stone_4440_2355_z0)
col_03_pisos_escadas.objects.link(ob_piso_stone_4440_2356_z0)
col_03_pisos_escadas.objects.link(ob_piso_stone_4440_2357_z0)
col_03_pisos_escadas.objects.link(ob_piso_stone_4440_2358_z0)
col_04_moveis_decoracoes.objects.link(ob_moveis_decoracoes)
col_04_moveis_decoracoes.objects.link(ob_movel_brazier_4440_2354_z7)
col_04_moveis_decoracoes.objects.link(ob_movel_pedestal_4440_2355_z5)
col_04_moveis_decoracoes.objects.link(ob_movel_stone_chair_4440_2356_z5)
col_04_moveis_decoracoes.objects.link(ob_movel_pedestal_4440_2357_z5)
col_04_moveis_decoracoes.objects.link(ob_movel_brazier_4440_2358_z7)

# ---- scene / render settings (as saved in the file)
scene.frame_start = 1; scene.frame_end = 250; scene.frame_set(1)
scene.render.engine = 'BLENDER_EEVEE_NEXT'
scene.render.bake_bias = 0.0
scene.render.bake_samples = 0
scene.cycles.sampling_pattern = 'TABULATED_SOBOL'
scene.eevee.use_volume_custom_range = False
bpy.context.view_layer.update()

# ---- added for rendering (the .blend has no active camera and no usable light): camera, sun + grey world if the file has none
cam_auto = bpy.data.cameras.new('AutoCamera')
cam_auto.lens = 50.0
cam_auto.sensor_width = 36.0
cam_auto.clip_end = 1000.0
ob_auto_camera = bpy.data.objects.new('AutoCamera', cam_auto)
scene.collection.objects.link(ob_auto_camera)
ob_auto_camera.location = (10.9703, -13.4894, 9.98626)
ob_auto_camera.rotation_euler = (1.09748, -7.21219e-08, 0.694738)
scene.camera = ob_auto_camera
light_auto_sun = bpy.data.lights.new('AutoSun', 'SUN')
light_auto_sun.energy = 3.0
light_auto_sun.angle = 0.0523599
ob_auto_sun = bpy.data.objects.new('AutoSun', light_auto_sun)
scene.collection.objects.link(ob_auto_sun)
ob_auto_sun.rotation_euler = (0.872665, 0.174533, 0.523599)
if scene.world is None:
    world_auto = bpy.data.worlds.new('AutoWorld')
    world_auto.color = (0.3, 0.3, 0.3)
    scene.world = world_auto
bpy.context.view_layer.update()
